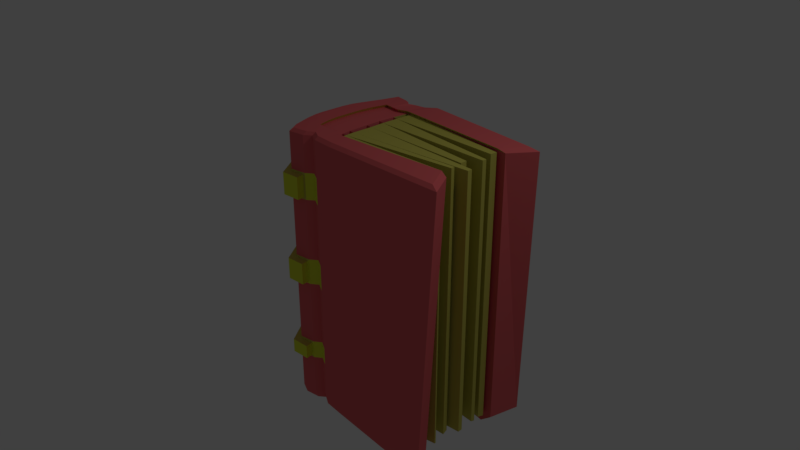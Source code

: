 # Source: book2ridged_red_.blend  (saved by Blender 2.79.0; exported with 4.5.12 LTS)
import bpy
from mathutils import Matrix  # noqa: F401  (used for matrix-valued properties, if any)

bpy.ops.wm.read_factory_settings(use_empty=True)
scene = bpy.context.scene
scene.name = 'Scene'

# ---- collections
col_collection_1 = bpy.data.collections.new('Collection 1'); scene.collection.children.link(col_collection_1)

# ---- materials (node trees are filled in below, after node groups)
mat_pages = bpy.data.materials.new('pages')
mat_pages.alpha_threshold = 0.0
mat_pages.use_transparent_shadow = False
mat_pages.diffuse_color = (0.5926, 0.5443, 0.106, 1.0)
mat_pages.roughness = 0.5
mat_pages.line_color = (0.0, 0.0, 0.0, 1.0)
mat_cover = bpy.data.materials.new('cover')
mat_cover.alpha_threshold = 0.0
mat_cover.use_transparent_shadow = False
mat_cover.diffuse_color = (0.8, 0.1405, 0.149, 1.0)
mat_cover.roughness = 0.5
mat_ridges = bpy.data.materials.new('ridges')
mat_ridges.alpha_threshold = 0.0
mat_ridges.use_transparent_shadow = False
mat_ridges.diffuse_color = (0.7278, 0.8, 0.05406, 1.0)
mat_ridges.roughness = 0.5

# ---- material node trees

# ---- world
world_world = bpy.data.worlds.new('World'); scene.world = world_world
world_world.color = (0.05088, 0.05088, 0.05088)
world_world.use_sun_shadow = False
world_world.sun_shadow_jitter_overblur = 0.0
world_world.cycles.sampling_method = 'MANUAL'

# ---- cameras
cam_camera = bpy.data.cameras.new('Camera')
cam_camera.clip_end = 100.0
cam_camera.lens = 35.0
cam_camera.sensor_width = 32.0
cam_camera.sensor_height = 18.0
cam_camera.ortho_scale = 7.314
cam_camera.dof.focus_distance = 0.0
cam_camera.dof.aperture_fstop = 128.0

# ---- lights
light_lamp = bpy.data.lights.new('Lamp', 'POINT')
light_lamp.transmission_factor = 0.0
light_lamp.cutoff_distance = 30.0
light_lamp.energy = 100.0
light_lamp.shadow_buffer_clip_start = 1.001
light_lamp.shadow_soft_size = 0.1
light_lamp.shadow_maximum_resolution = 0.006
light_lamp.use_absolute_resolution = True

# ---- meshes
me_cube = bpy.data.meshes.new('Cube')
me_cube.from_pydata([(0.3568, -0.8651, -1.8), (0.06758, -0.8446, -1.8), (0.3568, -0.8651, 1.8), (0.06803, -0.8446, 1.8), (0.1372, 0.8447, -1.81), (0.07497, 0.5831, -1.768), (0.02499, 0.4106, -1.754), (-0.004155, 0.2053, -1.748), (0.0008625, 0.0, -1.747), (0.02575, -0.266, -1.759), (0.05062, -0.3564, -1.766), (0.1936, -0.8536, -1.8), (-0.009523, -0.5678, -1.789), (-0.07715, -0.3785, -1.774), (-0.1091, -0.2585, -1.767), (-0.134, 2.421e-07, -1.759), (-0.1319, 0.1893, -1.759), (-0.1084, 0.3785, -1.761), (-0.05165, 0.5678, -1.772), (0.08512, 0.616, 1.771), (0.02499, 0.4106, 1.754), (-0.004155, 0.2053, 1.748), (2.748e-05, -4.396e-07, 1.748), (0.03602, -0.2993, 1.762), (0.08164, -0.4465, 1.775), (0.1932, -0.616, 1.791), (-0.007885, -0.5678, 1.789), (-0.07466, -0.3785, 1.775), (-0.1111, -0.233, 1.766), (-0.1306, 1.602e-07, 1.759), (-0.1319, 0.1893, 1.759), (-0.1084, 0.3785, 1.761), (-0.05165, 0.5678, 1.772), (1.879, -0.9487, -1.8), (2.023, -0.8663, 1.8), (1.688, -0.6151, -1.8), (1.833, -0.5327, 1.8), (0.1345, 0.616, -1.771), (0.08453, 0.4106, -1.75), (0.06236, 0.2053, -1.741), (0.05693, 0.0, -1.741), (0.1044, -0.2993, -1.759), (0.1269, -0.3835, -1.768), (0.1345, 0.616, 1.771), (0.08453, 0.4106, 1.75), (0.06236, 0.2053, 1.741), (0.06957, -4.396e-07, 1.741), (0.1044, -0.2993, 1.759), (0.1447, -0.4465, 1.775), (1.679, -0.4396, -1.8), (1.679, -0.4594, -1.8), (1.679, -0.4396, 1.8), (1.679, -0.4594, 1.8), (1.635, -0.204, -1.764), (1.656, -0.2858, -1.771), (1.635, -0.204, 1.764), (1.65, -0.2641, 1.769), (1.773, -0.0799, -1.741), (1.775, -0.1422, -1.742), (1.773, -0.0799, 1.741), (1.775, -0.1422, 1.742), (1.573, 0.05224, -1.741), (1.578, -0.04009, -1.743), (1.573, 0.05224, 1.741), (1.578, -0.04009, 1.743), (1.739, 0.1866, -1.771), (1.728, 0.1417, -1.766), (1.739, 0.1866, 1.771), (1.728, 0.1417, 1.766), (1.725, 0.3707, -1.797), (1.706, 0.2951, -1.792), (1.725, 0.3707, 1.797), (1.706, 0.2951, 1.792), (1.908, 0.819, -1.8), (2.042, 0.7204, 1.8), (1.815, 0.4109, -1.8), (1.815, 0.4109, 1.8), (-0.1621, 0.5678, -1.779), (-0.08909, 0.7768, -1.791), (-0.06123, -0.7768, -1.8), (-0.06051, -0.7768, 1.8), (-0.08909, 0.7768, 1.791), (-0.1621, 0.5678, 1.779), (-0.132, -0.5678, -1.792), (-0.1985, -0.3785, -1.782), (-0.232, -0.233, -1.776), (-0.2475, 2.533e-07, -1.77), (-0.2451, 0.1893, -1.771), (-0.2201, 0.3785, -1.772), (-0.1302, -0.5678, 1.793), (-0.1958, -0.3785, 1.783), (-0.2287, -0.233, 1.776), (-0.2438, 1.714e-07, 1.771), (-0.2451, 0.1893, 1.771), (-0.2201, 0.3785, 1.772), (-0.256, 0.5678, -1.786), (-0.1634, 0.8446, -1.797), (-0.1514, -0.8446, -1.8), (-0.1513, -0.8446, 1.8), (-0.1634, 0.8446, 1.797), (-0.256, 0.5678, 1.786), (-0.2375, -0.5678, -1.796), (-0.3023, -0.3785, -1.789), (-0.3329, -0.233, -1.785), (-0.3446, 2.682e-07, -1.781), (-0.3422, 0.1893, -1.781), (-0.3152, 0.3785, -1.781), (-0.2359, -0.5678, 1.796), (-0.2998, -0.3785, 1.79), (-0.33, -0.233, 1.785), (-0.3413, 1.863e-07, 1.782), (-0.3422, 0.1893, 1.781), (-0.3152, 0.3785, 1.781), (-0.453, 0.5678, -1.797), (-0.3583, 0.877, -1.8), (-0.3642, -0.877, -1.8), (-0.3642, -0.877, 1.8), (-0.3583, 0.877, 1.8), (-0.453, 0.5678, 1.797), (-0.4593, -0.5678, -1.8), (-0.5215, -0.3785, -1.8), (-0.549, -0.233, -1.799), (-0.5535, 2.868e-07, -1.797), (-0.5515, 0.1893, -1.797), (-0.5167, 0.3785, -1.797), (-0.4593, -0.5678, 1.8), (-0.521, -0.3785, 1.8), (-0.5482, -0.233, 1.799), (-0.5524, 2.049e-07, 1.798), (-0.5515, 0.1893, 1.797), (-0.5167, 0.3785, 1.797), (-0.5683, 0.4341, -1.799), (-0.4836, 0.6711, -1.8), (-0.4946, -0.6734, -1.8), (-0.4946, -0.6734, 1.8), (-0.4836, 0.6711, 1.8), (-0.5683, 0.4341, 1.799), (-0.5783, -0.4364, -1.8), (-0.6145, -0.2913, -1.8), (-0.6245, -0.1798, -1.8), (-0.6246, -0.001135, -1.8), (-0.6245, 0.1439, -1.8), (-0.6083, 0.289, -1.8), (-0.5783, -0.4364, 1.8), (-0.6145, -0.2913, 1.8), (-0.6245, -0.1798, 1.8), (-0.6245, -0.001135, 1.8), (-0.6245, 0.1439, 1.8), (-0.6083, 0.289, 1.8), (0.1378, -0.595, -1.785), (0.1453, 0.8776, 1.774), (0.3296, 0.9264, -1.798), (0.3296, 0.9264, 1.798), (-0.01735, 0.7801, -1.79), (0.002908, 0.8506, 1.776), (0.2048, -0.8544, 1.8), (0.1516, -0.5918, 1.788), (0.2287, -0.722, -1.798), (0.1936, -0.8536, -1.8), (0.2048, -0.8544, 1.8), (-0.01002, -0.5528, -1.902), (0.1259, -0.5791, -1.898), (0.1774, -0.8298, -1.913), (0.06111, -0.821, -1.913), (0.1254, 0.8163, -1.922), (0.3029, 0.8954, -1.911), (0.3279, -0.8409, -1.913), (0.06793, 0.5627, -1.882), (-0.04888, 0.5479, -1.885), (1.732, -0.922, -1.913), (1.556, -0.5986, -1.913), (0.1229, 0.5945, -1.885), (1.673, 0.3958, -1.913), (1.759, 0.7913, -1.913), (-0.1508, 0.5479, -1.892), (-0.08342, 0.7504, -1.905), (-0.05772, -0.7553, -1.913), (-0.123, -0.5528, -1.905), (-0.2203, -0.5528, -1.909), (-0.1409, -0.821, -1.913), (-0.2374, 0.5479, -1.899), (-0.1519, 0.8161, -1.91), (-0.4249, -0.5528, -1.913), (-0.3372, -0.8524, -1.913), (-0.4191, 0.5479, -1.91), (-0.3318, 0.8475, -1.913), (-0.4823, -0.3693, -1.912), (-0.5077, -0.2283, -1.912), (-0.5119, -0.002447, -1.91), (-0.51, 0.181, -1.91), (-0.4779, 0.3644, -1.91), (-0.5775, -0.003548, -1.913), (-0.5774, -0.1767, -1.913), (-0.5681, -0.2848, -1.913), (-0.5347, -0.4254, -1.913), (-0.5255, 0.4183, -1.912), (-0.4474, 0.648, -1.913), (-0.4576, -0.6551, -1.913), (-0.5774, 0.1371, -1.913), (-0.5625, 0.2777, -1.912), (-0.01724, 0.7537, -1.903), (0.2097, -0.7022, -1.911), (0.1942, -0.5862, 1.832), (0.3486, -0.8215, 1.84), (0.2052, -0.8115, 1.84), (0.07609, -0.8022, 1.84), (0.149, 0.8247, 1.814), (0.09222, 0.5775, 1.811), (0.004462, -0.5407, 1.829), (-0.03683, 0.532, 1.812), (0.155, -0.5634, 1.829), (1.741, -0.5076, 1.84), (1.921, -0.8227, 1.84), (0.1388, 0.5775, 1.811), (1.724, 0.3838, 1.84), (1.939, 0.6762, 1.84), (0.3229, 0.8707, 1.839), (-0.141, 0.532, 1.819), (-0.07216, 0.7295, 1.832), (-0.04519, -0.7382, 1.84), (-0.1109, -0.5407, 1.833), (-0.1309, -0.8022, 1.84), (-0.2107, -0.5407, 1.837), (-0.2296, 0.532, 1.826), (-0.1422, 0.7935, 1.838), (-0.271, -0.3619, 1.83), (-0.2995, -0.2245, 1.826), (-0.3101, -0.00435, 1.822), (-0.311, 0.1744, 1.821), (-0.2855, 0.3532, 1.822), (-0.5054, -0.2245, 1.839), (-0.4214, -0.5407, 1.84), (-0.4797, -0.3619, 1.84), (-0.4155, 0.532, 1.838), (-0.3262, 0.8241, 1.84), (-0.3317, -0.8328, 1.84), (-0.5093, -0.00435, 1.838), (-0.5085, 0.1744, 1.838), (-0.4756, 0.3532, 1.837), (0.01465, 0.7992, 1.816), (0.06764, -0.8446, -1.275), (0.06771, -0.8446, -1.032), (0.06777, -0.8446, -0.1732), (0.06784, -0.8446, 0.173), (0.0679, -0.8446, 0.9802), (0.06797, -0.8446, 1.326), (-0.06113, -0.7768, -1.275), (-0.06103, -0.7768, -1.032), (-0.06092, -0.7768, -0.1732), (-0.06082, -0.7768, 0.173), (-0.06072, -0.7768, 0.9802), (-0.06061, -0.7768, 1.326), (-0.08909, 0.7768, -1.272), (-0.08909, 0.7768, -1.031), (-0.08909, 0.7768, -0.1724), (-0.08909, 0.7768, 0.1721), (-0.08909, 0.7768, 0.9778), (-0.08909, 0.7768, 1.322), (-0.1797, -0.8489, -1.246), (-0.1797, -0.8489, -1.061), (-0.1797, -0.8489, -0.1445), (-0.1797, -0.8489, 0.1442), (-0.1797, -0.8489, 1.009), (-0.1797, -0.8489, 1.298), (-0.1917, 0.8493, -1.245), (-0.1917, 0.8493, -1.061), (-0.1917, 0.8493, -0.1443), (-0.1917, 0.8493, 0.144), (-0.1917, 0.8493, 1.008), (-0.1917, 0.8493, 1.297), (-0.3642, -0.877, -1.246), (-0.3642, -0.877, -1.032), (-0.3642, -0.877, -0.1445), (-0.3642, -0.877, 0.173), (-0.3642, -0.877, 1.009), (-0.3642, -0.877, 1.298), (-0.3584, 0.877, -1.246), (-0.3583, 0.877, -1.032), (-0.3584, 0.877, -0.1445), (-0.3583, 0.877, 0.173), (-0.3583, 0.877, 1.009), (-0.3584, 0.877, 1.298), (-0.4946, -0.6734, -1.246), (-0.4946, -0.6734, -1.032), (-0.4946, -0.6734, -0.1445), (-0.4946, -0.6734, 0.173), (-0.4946, -0.6734, 1.009), (-0.4946, -0.6734, 1.298), (-0.4836, 0.6711, -1.246), (-0.4836, 0.6711, -1.032), (-0.4836, 0.6711, -0.1445), (-0.4836, 0.6711, 0.1729), (-0.4836, 0.6711, 1.009), (-0.4836, 0.6711, 1.298), (-0.5783, -0.4364, 1.298), (-0.5783, -0.4364, 0.9802), (-0.5783, -0.4364, 0.1442), (-0.5783, -0.4364, -0.1732), (-0.5783, -0.4364, -1.061), (-0.5783, -0.4364, -1.246), (-0.6145, -0.2913, 1.298), (-0.6145, -0.2913, 0.9802), (-0.6145, -0.2913, 0.1442), (-0.6145, -0.2913, -0.1732), (-0.6145, -0.2913, -1.061), (-0.6145, -0.2913, -1.246), (-0.6245, -0.1798, 1.298), (-0.6245, -0.1798, 0.9802), (-0.6245, -0.1798, 0.1443), (-0.6245, -0.1798, -0.1732), (-0.6245, -0.1798, -1.061), (-0.6245, -0.1798, -1.246), (-0.6245, -0.001144, 1.298), (-0.6245, -0.001135, 0.9802), (-0.6246, -0.001139, 0.1443), (-0.6246, -0.001135, -0.1731), (-0.6246, -0.001135, -1.061), (-0.6246, -0.001138, -1.246), (-0.6245, 0.1439, 1.298), (-0.6245, 0.1439, 0.9802), (-0.6245, 0.1439, 0.1442), (-0.6245, 0.1439, -0.1732), (-0.6245, 0.1439, -1.061), (-0.6245, 0.1439, -1.246), (-0.6084, 0.289, 1.297), (-0.6083, 0.289, 0.9801), (-0.6083, 0.289, 0.1442), (-0.6083, 0.289, -0.1732), (-0.6083, 0.289, -1.061), (-0.6084, 0.289, -1.246), (-0.5683, 0.4341, 1.297), (-0.5683, 0.4341, 0.98), (-0.5683, 0.4341, 0.1442), (-0.5683, 0.4341, -0.1731), (-0.5683, 0.4341, -1.061), (-0.5683, 0.4341, -1.246), (-0.01445, 0.7902, -1.272), (-0.01156, 0.8003, -1.032), (-0.008667, 0.8103, -0.1761), (-0.005773, 0.8204, 0.1667), (-0.002879, 0.8305, 0.9707), (1.439e-05, 0.8406, 1.314), (-0.1514, -0.8446, -1.275), (-0.1514, -0.8446, -1.032), (-0.1513, -0.8446, -0.1732), (-0.1513, -0.8446, 0.173), (-0.1513, -0.8446, 0.9802), (-0.1513, -0.8446, 1.326), (-0.1634, 0.8446, -1.274), (-0.1634, 0.8446, -1.032), (-0.1634, 0.8446, -0.173), (-0.1634, 0.8446, 0.1727), (-0.1634, 0.8446, 0.9795), (-0.1634, 0.8446, 1.325), (-0.4946, -0.6734, -1.275), (-0.5783, -0.4364, -1.275), (-0.4946, -0.6734, -1.061), (-0.5783, -0.4364, -1.032), (-0.4946, -0.6734, -0.1732), (-0.5783, -0.4364, -0.1445), (-0.4946, -0.6734, 0.1442), (-0.5783, -0.4364, 0.173), (-0.4946, -0.6734, 0.9802), (-0.5783, -0.4364, 1.009), (-0.4946, -0.6734, 1.326), (-0.5783, -0.4364, 1.326), (-0.3583, 0.877, 1.326), (-0.4836, 0.6711, 1.326), (-0.3583, 0.877, 0.9802), (-0.4836, 0.6711, 0.9802), (-0.3584, 0.877, 0.1442), (-0.4836, 0.6711, 0.1442), (-0.3583, 0.877, -0.1732), (-0.4836, 0.6711, -0.1732), (-0.3583, 0.877, -1.061), (-0.4836, 0.6711, -1.061), (-0.3583, 0.877, -1.275), (-0.4836, 0.6711, -1.275), (-0.3642, -0.877, -1.275), (-0.3642, -0.877, -1.061), (-0.3642, -0.877, -0.1732), (-0.3642, -0.877, 0.1442), (-0.3642, -0.877, 0.9802), (-0.3642, -0.877, 1.326), (-0.6083, 0.289, -1.274), (-0.5683, 0.4341, -1.274), (-0.6083, 0.289, -1.032), (-0.5683, 0.4341, -1.032), (-0.6083, 0.289, -0.1445), (-0.5683, 0.4341, -0.1444), (-0.6083, 0.289, 0.1729), (-0.5683, 0.4341, 0.1729), (-0.6083, 0.289, 1.009), (-0.5683, 0.4341, 1.009), (-0.6083, 0.289, 1.326), (-0.5683, 0.4341, 1.326), (-0.6245, 0.1439, -1.275), (-0.6245, 0.1439, -1.032), (-0.6245, 0.1439, -0.1445), (-0.6245, 0.1439, 0.1729), (-0.6245, 0.144, 1.009), (-0.6245, 0.1439, 1.326), (-0.6246, -0.001135, -1.274), (-0.6246, -0.001135, -1.032), (-0.6246, -0.001134, -0.1444), (-0.6246, -0.001135, 0.173), (-0.6245, -0.001129, 1.009), (-0.6245, -0.001135, 1.326), (-0.6245, -0.1798, -1.275), (-0.6245, -0.1798, -1.032), (-0.6245, -0.1798, -0.1445), (-0.6245, -0.1798, 0.173), (-0.6245, -0.1798, 1.009), (-0.6245, -0.1798, 1.326), (-0.6145, -0.2913, -1.275), (-0.6145, -0.2913, -1.032), (-0.6145, -0.2913, -0.1445), (-0.6145, -0.2913, 0.173), (-0.6145, -0.2913, 1.009), (-0.6145, -0.2913, 1.326), (-0.4072, -0.9722, -1.246), (-0.4072, -0.9722, -1.061), (-0.4072, -0.9722, -0.1445), (-0.4072, -0.9722, 0.1442), (-0.4072, -0.9722, 1.009), (-0.4072, -0.9722, 1.298), (-0.4021, 0.9719, -1.246), (-0.4018, 0.972, -1.061), (-0.4019, 0.972, -0.1445), (-0.4019, 0.972, 0.1442), (-0.4017, 0.972, 1.009), (-0.4021, 0.9719, 1.298), (-0.5885, -0.7192, -1.246), (-0.5885, -0.7192, -1.061), (-0.5885, -0.7192, -0.1445), (-0.5885, -0.7192, 0.1442), (-0.5885, -0.7192, 1.009), (-0.5885, -0.7192, 1.298), (-0.578, 0.7161, -1.246), (-0.578, 0.716, -1.061), (-0.578, 0.7161, -0.1445), (-0.578, 0.7161, 0.1442), (-0.578, 0.716, 1.009), (-0.578, 0.7161, 1.298), (-0.6783, -0.4664, 1.298), (-0.6783, -0.4664, 1.009), (-0.6783, -0.4664, 0.1442), (-0.6783, -0.4664, -0.1445), (-0.6783, -0.4664, -1.061), (-0.6783, -0.4664, -1.246), (-0.7175, -0.3087, 1.298), (-0.7175, -0.3087, 1.009), (-0.7175, -0.3087, 0.1442), (-0.7175, -0.3087, -0.1445), (-0.7175, -0.3087, -1.061), (-0.7175, -0.3087, -1.246), (-0.7289, -0.1845, 1.298), (-0.7289, -0.1845, 1.009), (-0.7289, -0.1845, 0.1443), (-0.7289, -0.1845, -0.1445), (-0.7289, -0.1845, -1.061), (-0.7289, -0.1845, -1.246), (-0.729, -0.001156, 1.298), (-0.729, -0.001141, 1.009), (-0.7291, -0.001149, 0.1443), (-0.7291, -0.001143, -0.1444), (-0.7291, -0.001141, -1.061), (-0.7291, -0.001144, -1.246), (-0.7289, 0.1497, 1.298), (-0.7289, 0.1498, 1.009), (-0.7289, 0.1497, 0.1442), (-0.7289, 0.1498, -0.1445), (-0.7289, 0.1498, -1.061), (-0.7289, 0.1498, -1.246), (-0.711, 0.3088, 1.297), (-0.711, 0.3088, 1.009), (-0.711, 0.3088, 0.1442), (-0.711, 0.3088, -0.1445), (-0.711, 0.3088, -1.061), (-0.711, 0.3088, -1.246), (-0.6679, 0.4656, 1.297), (-0.6679, 0.4656, 1.009), (-0.6679, 0.4656, 0.1442), (-0.6679, 0.4656, -0.1444), (-0.6679, 0.4656, -1.061), (-0.6679, 0.4656, -1.246), (-0.164, -0.9522, -1.246), (-0.164, -0.9522, -1.061), (-0.164, -0.9522, -0.1445), (-0.164, -0.9522, 0.1442), (-0.164, -0.9522, 1.009), (-0.164, -0.9522, 1.298), (-0.1746, 0.9524, -1.245), (-0.1746, 0.9524, -1.061), (-0.1746, 0.9524, -0.1443), (-0.1746, 0.9524, 0.144), (-0.1746, 0.9524, 1.008), (-0.1746, 0.9524, 1.297)], [], [(74, 76, 214, 215), (18, 77, 174, 168), (0, 2, 155, 11), (25, 156, 210, 202), (18, 17, 88, 77), (31, 32, 82, 94), (17, 16, 87, 88), (30, 31, 94, 93), (16, 15, 86, 87), (29, 30, 93, 92), (15, 14, 85, 86), (5, 19, 20, 6), (6, 20, 21, 7), (7, 21, 22, 8), (8, 22, 23, 9), (9, 23, 24, 10), (12, 13, 10, 149), (151, 4, 150, 152), (19, 32, 31, 20), (20, 31, 30, 21), (21, 30, 29, 22), (22, 29, 28, 23), (23, 28, 27, 24), (5, 6, 17, 18), (6, 7, 16, 17), (7, 8, 15, 16), (8, 9, 14, 15), (9, 10, 13, 14), (2, 0, 33, 34), (110, 111, 228, 227), (33, 35, 36, 34), (21, 7, 39, 45), (19, 5, 37, 43), (24, 10, 42, 48), (22, 8, 40, 46), (20, 6, 38, 44), (23, 9, 41, 47), (48, 42, 49, 51), (49, 50, 52, 51), (42, 48, 56, 54), (47, 41, 53, 55), (53, 54, 56, 55), (48, 47, 55, 56), (41, 47, 60, 58), (46, 40, 57, 59), (57, 58, 60, 59), (47, 46, 59, 60), (40, 46, 64, 62), (45, 39, 61, 63), (61, 62, 64, 63), (46, 45, 63, 64), (39, 45, 68, 66), (44, 38, 65, 67), (65, 66, 68, 67), (45, 44, 67, 68), (38, 44, 72, 70), (43, 37, 69, 71), (69, 70, 72, 71), (44, 43, 71, 72), (25, 48, 51, 52), (54, 53, 41, 42), (62, 61, 39, 40), (66, 65, 38, 39), (70, 69, 37, 38), (37, 43, 76, 75), (73, 75, 76, 74), (58, 57, 40, 41), (91, 92, 110, 109), (85, 84, 102, 103), (90, 91, 109, 108), (84, 83, 101, 102), (89, 90, 108, 107), (96, 78, 175, 181), (100, 82, 217, 223), (34, 36, 211, 212), (19, 5, 4, 150), (132, 114, 185, 196), (26, 27, 90, 89), (13, 12, 83, 84), (27, 28, 91, 90), (245, 3, 80, 251), (14, 13, 84, 85), (28, 29, 92, 91), (123, 122, 188, 189), (104, 103, 121, 122), (109, 110, 227, 226), (103, 102, 120, 121), (89, 107, 222, 220), (102, 101, 119, 120), (154, 81, 218, 239), (12, 149, 161, 160), (86, 85, 103, 104), (0, 11, 162, 166), (92, 93, 111, 110), (87, 86, 104, 105), (251, 80, 98, 347), (93, 94, 112, 111), (88, 87, 105, 106), (252, 78, 96, 348), (94, 82, 100, 112), (77, 88, 106, 95), (77, 95, 180, 174), (128, 129, 147, 146), (5, 18, 168, 167), (122, 121, 187, 188), (127, 128, 146, 145), (121, 120, 186, 187), (126, 127, 145, 144), (35, 33, 169, 170), (76, 43, 213, 214), (105, 104, 122, 123), (347, 98, 116, 383), (116, 98, 221, 235), (106, 105, 123, 124), (348, 96, 114, 376), (108, 109, 226, 225), (95, 106, 124, 113), (98, 80, 219, 221), (118, 130, 238, 233), (395, 136, 135, 367), (42, 157, 50, 49), (365, 143, 144, 419), (419, 144, 145, 413), (413, 145, 146, 407), (407, 146, 147, 401), (401, 147, 148, 394), (394, 148, 136, 395), (383, 116, 134, 364), (129, 130, 148, 147), (142, 131, 195, 199), (376, 114, 132, 377), (130, 118, 136, 148), (73, 75, 172, 173), (118, 117, 135, 136), (116, 125, 143, 134), (120, 119, 182, 186), (125, 126, 144, 143), (43, 37, 151, 152), (152, 74, 73, 151), (150, 154, 239, 206), (141, 142, 199, 198), (33, 0, 166, 169), (117, 118, 233, 234), (107, 108, 225, 222), (154, 150, 4, 153, 336, 337, 338, 339, 340, 341), (252, 336, 153, 78), (156, 24, 27, 26), (2, 34, 212, 203), (140, 141, 198, 191), (75, 37, 171, 172), (36, 35, 157, 25), (52, 50, 157, 25), (24, 156, 149, 10), (139, 140, 191, 192), (364, 134, 143, 365), (79, 97, 179, 176), (155, 11, 158, 159), (11, 155, 3, 245, 244, 243, 242, 241, 240, 1), (149, 156, 25, 157), (130, 129, 237, 238), (161, 162, 163, 160), (177, 176, 179, 178), (160, 163, 176, 177), (181, 180, 184, 185), (178, 179, 183, 182), (175, 174, 180, 181), (189, 188, 191, 198), (185, 184, 195, 196), (188, 187, 192, 191), (187, 186, 193, 192), (186, 182, 194, 193), (190, 189, 198, 199), (184, 190, 199, 195), (182, 183, 197, 194), (200, 168, 174, 175), (168, 200, 164, 167), (164, 165, 171, 167), (166, 162, 161, 201), (169, 166, 201, 170), (173, 172, 171, 165), (11, 1, 163, 162), (124, 123, 189, 190), (131, 132, 196, 195), (113, 124, 190, 184), (149, 157, 201, 161), (151, 73, 173, 165), (115, 133, 197, 183), (1, 79, 176, 163), (4, 151, 165, 164), (133, 137, 194, 197), (157, 35, 170, 201), (95, 113, 184, 180), (83, 12, 160, 177), (119, 101, 178, 182), (78, 153, 200, 175), (137, 138, 193, 194), (114, 96, 181, 185), (97, 115, 183, 179), (153, 4, 164, 200), (101, 83, 177, 178), (138, 139, 192, 193), (37, 5, 167, 171), (202, 210, 204, 203), (205, 208, 220, 219), (203, 212, 211, 202), (219, 220, 222, 221), (217, 218, 224, 223), (226, 227, 236, 230), (225, 226, 230, 232), (222, 225, 232, 231), (227, 228, 237, 236), (228, 229, 238, 237), (229, 223, 233, 238), (223, 224, 234, 233), (221, 222, 231, 235), (213, 216, 215, 214), (209, 207, 206, 239), (217, 209, 239, 218), (204, 210, 208, 205), (216, 206, 207, 213), (155, 2, 203, 204), (81, 99, 224, 218), (111, 112, 229, 228), (99, 117, 234, 224), (152, 150, 206, 216), (156, 26, 208, 210), (82, 32, 209, 217), (112, 100, 223, 229), (26, 89, 220, 208), (80, 3, 205, 219), (125, 116, 235, 231), (152, 74, 215, 216), (126, 125, 231, 232), (127, 126, 232, 230), (32, 19, 207, 209), (3, 155, 204, 205), (128, 127, 230, 236), (19, 43, 213, 207), (129, 128, 236, 237), (36, 25, 202, 211), (133, 354, 355, 137), (272, 260, 488, 422), (283, 358, 297, 357), (381, 360, 435, 423), (285, 362, 295, 361), (306, 312, 462, 456), (81, 154, 341, 257), (257, 341, 340, 256), (256, 340, 339, 255), (255, 339, 338, 254), (254, 338, 337, 253), (253, 337, 336, 252), (117, 366, 367, 135), (259, 379, 421, 487), (368, 279, 291, 369), (284, 272, 422, 434), (372, 277, 289, 373), (406, 412, 457, 463), (115, 378, 354, 133), (270, 258, 486, 420), (271, 380, 358, 283), (379, 356, 433, 421), (273, 382, 362, 285), (308, 314, 464, 458), (142, 384, 385, 131), (264, 276, 426, 492), (386, 327, 333, 387), (282, 270, 420, 432), (390, 325, 331, 391), (404, 410, 459, 465), (141, 396, 384, 142), (374, 265, 493, 427), (397, 321, 327, 386), (276, 288, 438, 426), (399, 319, 325, 390), (310, 316, 466, 460), (140, 402, 396, 141), (266, 278, 428, 494), (403, 315, 321, 397), (375, 374, 427, 439), (405, 313, 319, 399), (317, 311, 461, 467), (139, 408, 402, 140), (370, 267, 495, 429), (409, 309, 315, 403), (278, 290, 440, 428), (411, 307, 313, 405), (312, 318, 468, 462), (138, 414, 408, 139), (268, 280, 430, 496), (415, 303, 309, 409), (371, 370, 429, 441), (417, 301, 307, 411), (400, 406, 463, 469), (137, 355, 414, 138), (281, 269, 497, 431), (357, 297, 303, 415), (280, 292, 442, 430), (361, 295, 301, 417), (314, 320, 470, 464), (131, 385, 377, 132), (330, 293, 443, 480), (387, 333, 373, 289), (293, 281, 431, 443), (391, 331, 369, 291), (398, 404, 465, 471), (99, 353, 366, 117), (292, 393, 481, 442), (352, 351, 279, 368), (287, 294, 444, 437), (350, 349, 277, 372), (316, 322, 472, 466), (97, 342, 378, 115), (332, 371, 441, 482), (343, 344, 380, 271), (363, 286, 436, 445), (345, 346, 382, 273), (323, 317, 467, 473), (81, 257, 353, 99), (257, 256, 352, 353), (256, 255, 351, 352), (255, 254, 350, 351), (254, 253, 349, 350), (253, 252, 348, 349), (79, 246, 342, 97), (246, 247, 343, 342), (247, 248, 344, 343), (248, 249, 345, 344), (249, 250, 346, 345), (250, 251, 347, 346), (1, 240, 246, 79), (240, 241, 247, 246), (241, 242, 248, 247), (242, 243, 249, 248), (243, 244, 250, 249), (244, 245, 251, 250), (259, 258, 342, 343), (261, 260, 344, 345), (263, 262, 346, 347), (264, 265, 349, 348), (266, 267, 351, 350), (268, 269, 353, 352), (282, 299, 355, 354), (298, 356, 283, 357), (284, 359, 297, 358), (296, 360, 285, 361), (286, 363, 295, 362), (294, 287, 364, 365), (281, 293, 367, 366), (292, 280, 368, 369), (370, 371, 291, 279), (290, 278, 372, 373), (374, 375, 289, 277), (288, 276, 376, 377), (270, 282, 354, 378), (356, 379, 271, 283), (272, 284, 358, 380), (360, 381, 273, 285), (274, 286, 362, 382), (287, 275, 383, 364), (329, 335, 385, 384), (334, 328, 386, 387), (388, 389, 333, 327), (332, 326, 390, 391), (392, 393, 331, 325), (330, 324, 394, 395), (323, 329, 384, 396), (328, 322, 397, 386), (398, 388, 327, 321), (326, 320, 399, 390), (400, 392, 325, 319), (324, 318, 401, 394), (317, 323, 396, 402), (322, 316, 403, 397), (404, 398, 321, 315), (320, 314, 405, 399), (406, 400, 319, 313), (318, 312, 407, 401), (311, 317, 402, 408), (316, 310, 409, 403), (410, 404, 315, 309), (314, 308, 411, 405), (412, 406, 313, 307), (312, 306, 413, 407), (305, 311, 408, 414), (310, 304, 415, 409), (416, 410, 309, 303), (308, 302, 417, 411), (418, 412, 307, 301), (306, 300, 419, 413), (299, 305, 414, 355), (304, 298, 357, 415), (359, 416, 303, 297), (302, 296, 361, 417), (363, 418, 301, 295), (300, 294, 365, 419), (335, 288, 377, 385), (375, 334, 387, 289), (389, 290, 373, 333), (371, 332, 391, 291), (393, 292, 369, 331), (293, 330, 395, 367), (269, 281, 366, 353), (280, 268, 352, 368), (267, 370, 279, 351), (278, 266, 350, 372), (265, 374, 277, 349), (276, 264, 348, 376), (258, 270, 378, 342), (379, 259, 343, 271), (260, 272, 380, 344), (381, 261, 345, 273), (262, 274, 382, 346), (275, 263, 347, 383), (432, 433, 448, 449), (434, 435, 446, 447), (436, 437, 444, 445), (431, 430, 442, 443), (429, 428, 440, 441), (427, 426, 438, 439), (420, 421, 433, 432), (422, 423, 435, 434), (424, 425, 437, 436), (479, 478, 484, 485), (477, 476, 482, 483), (475, 474, 480, 481), (473, 472, 478, 479), (471, 470, 476, 477), (469, 468, 474, 475), (467, 466, 472, 473), (465, 464, 470, 471), (463, 462, 468, 469), (461, 460, 466, 467), (459, 458, 464, 465), (457, 456, 462, 463), (455, 454, 460, 461), (453, 452, 458, 459), (451, 450, 456, 457), (449, 448, 454, 455), (447, 446, 452, 453), (445, 444, 450, 451), (485, 484, 439, 438), (483, 482, 441, 440), (481, 480, 443, 442), (497, 496, 430, 431), (495, 494, 428, 429), (493, 492, 426, 427), (486, 487, 421, 420), (488, 489, 423, 422), (490, 491, 425, 424), (311, 305, 455, 461), (286, 274, 424, 436), (261, 381, 423, 489), (304, 310, 460, 454), (275, 287, 437, 425), (274, 262, 490, 424), (410, 416, 453, 459), (335, 329, 479, 485), (263, 275, 425, 491), (302, 308, 458, 452), (328, 334, 484, 478), (412, 418, 451, 457), (389, 388, 477, 483), (258, 259, 487, 486), (300, 306, 456, 450), (326, 332, 482, 476), (260, 261, 489, 488), (305, 299, 449, 455), (393, 392, 475, 481), (262, 263, 491, 490), (298, 304, 454, 448), (324, 330, 480, 474), (265, 264, 492, 493), (416, 359, 447, 453), (329, 323, 473, 479), (267, 266, 494, 495), (296, 302, 452, 446), (322, 328, 478, 472), (269, 268, 496, 497), (418, 363, 445, 451), (388, 398, 471, 477), (299, 282, 432, 449), (294, 300, 450, 444), (320, 326, 476, 470), (356, 298, 448, 433), (288, 335, 485, 438), (392, 400, 469, 475), (359, 284, 434, 447), (334, 375, 439, 484), (318, 324, 474, 468), (360, 296, 446, 435), (290, 389, 483, 440)])
me_cube.polygons.foreach_set('material_index', [1, 1, 1, 0, 1, 1, 1, 1, 1, 1, 1, 0, 1, 1, 1, 1, 1, 1, 1, 1, 1, 1, 1, 1, 1, 1, 1, 1, 1, 0, 1, 1, 1, 1, 1, 1, 1, 0, 0, 0, 0, 0, 0, 0, 0, 0, 0, 0, 0, 0, 0, 0, 0, 0, 0, 0, 1, 0, 0, 0, 0, 0, 0, 0, 1, 1, 0, 1, 1, 1, 1, 1, 1, 0, 1, 0, 1, 1, 1, 1, 1, 1, 1, 1, 1, 0, 1, 0, 1, 1, 1, 1, 1, 1, 1, 1, 1, 1, 1, 1, 1, 1, 1, 1, 1, 1, 1, 1, 1, 0, 1, 1, 1, 1, 1, 0, 1, 1, 1, 1, 0, 1, 1, 1, 1, 1, 1, 1, 1, 1, 1, 1, 1, 1, 1, 1, 1, 0, 1, 1, 1, 1, 1, 0, 1, 1, 1, 1, 1, 1, 1, 0, 1, 1, 1, 1, 0, 1, 1, 1, 1, 1, 1, 1, 1, 1, 1, 1, 1, 1, 1, 1, 1, 1, 1, 1, 1, 1, 1, 1, 1, 1, 1, 1, 1, 1, 1, 1, 1, 1, 1, 1, 1, 1, 1, 1, 1, 1, 1, 1, 1, 1, 1, 1, 1, 1, 1, 1, 1, 1, 1, 1, 1, 1, 1, 1, 1, 1, 1, 1, 1, 1, 0, 1, 1, 1, 1, 0, 0, 1, 1, 1, 1, 1, 0, 1, 1, 0, 1, 0, 1, 2, 1, 0, 1, 0, 1, 2, 1, 2, 1, 2, 1, 0, 1, 2, 1, 2, 1, 2, 1, 0, 1, 0, 1, 2, 1, 2, 1, 2, 1, 0, 1, 2, 1, 0, 1, 2, 1, 0, 1, 2, 1, 0, 1, 2, 1, 0, 1, 2, 1, 0, 1, 2, 1, 0, 1, 2, 1, 0, 1, 0, 1, 0, 1, 2, 1, 2, 1, 0, 1, 0, 1, 0, 1, 2, 1, 2, 1, 2, 1, 2, 1, 2, 1, 2, 1, 2, 1, 2, 1, 2, 1, 2, 1, 2, 2, 2, 0, 0, 0, 0, 0, 0, 0, 0, 0, 0, 0, 0, 0, 0, 0, 1, 0, 0, 0, 0, 0, 0, 0, 0, 0, 0, 0, 0, 0, 0, 2, 0, 0, 0, 0, 0, 2, 0, 0, 0, 0, 0, 2, 0, 0, 0, 0, 0, 2, 0, 0, 0, 0, 0, 0, 0, 0, 0, 0, 0, 0, 0, 0, 0, 1, 1, 1, 1, 1, 1, 0, 0, 2, 0, 0, 0, 2, 2, 2, 2, 2, 2, 2, 2, 2, 2, 2, 2, 2, 2, 2, 2, 2, 2, 2, 2, 2, 2, 2, 2, 2, 2, 2, 2, 2, 2, 2, 2, 2, 2, 2, 2, 2, 2, 0, 0, 0, 2, 2, 2, 0, 0, 0, 2, 2, 2, 0, 0, 2, 2, 2, 2, 0, 0, 2, 2, 2, 2, 0, 0, 2, 2, 2, 2, 0, 0, 0, 2, 2, 2, 0, 0, 0, 2])
me_cube.materials.append(mat_pages)
me_cube.materials.append(mat_cover)
me_cube.materials.append(mat_ridges)
me_cube.use_remesh_preserve_volume = False
me_cube.use_remesh_preserve_attributes = False
me_cube.use_mirror_vertex_groups = False
me_cube.update()

# ---- objects
ob_cube = bpy.data.objects.new('Cube', me_cube)
ob_lamp = bpy.data.objects.new('Lamp', light_lamp)
ob_camera = bpy.data.objects.new('Camera', cam_camera)

# ---- transforms, parenting, visibility, modifiers, constraints
ob_cube.location = (0.0, 0.0, 0.0)
ob_cube.lock_rotations_4d = False
ob_cube.empty_display_type = 'ARROWS'
ob_cube.lineart.crease_threshold = 0.0
ob_lamp.location = (4.076, 1.005, 5.904)
ob_lamp.rotation_euler = (0.6503, 0.05522, 1.866)
ob_lamp.lock_rotations_4d = False
ob_lamp.empty_display_type = 'ARROWS'
ob_lamp.color = (0.0, 0.0, 0.0, 0.0)
ob_lamp.lineart.crease_threshold = 0.0
ob_camera.location = (7.481, -6.508, 5.344)
ob_camera.rotation_euler = (1.109, 0.0, 0.8149)
ob_camera.lock_rotations_4d = False
ob_camera.empty_display_type = 'ARROWS'
ob_camera.color = (0.0, 0.0, 0.0, 0.0)
ob_camera.display_type = 'WIRE'
ob_camera.lineart.crease_threshold = 0.0

# ---- collection membership
col_collection_1.objects.link(ob_cube)
col_collection_1.objects.link(ob_lamp)
col_collection_1.objects.link(ob_camera)

# ---- scene / render settings (as saved in the file)
scene.camera = ob_camera
scene.frame_start = 1; scene.frame_end = 250; scene.frame_set(0)
scene.render.engine = 'BLENDER_EEVEE_NEXT'
scene.render.resolution_percentage = 50
scene.render.dither_intensity = 0.0
scene.cycles.use_denoising = False
scene.cycles.samples = 128
scene.cycles.sampling_pattern = 'TABULATED_SOBOL'
scene.cycles.use_adaptive_sampling = False
scene.cycles.use_light_tree = False
scene.cycles.blur_glossy = 0.0
scene.cycles.sample_clamp_indirect = 0.0
scene.view_settings.view_transform = 'Standard'
bpy.context.view_layer.update()

